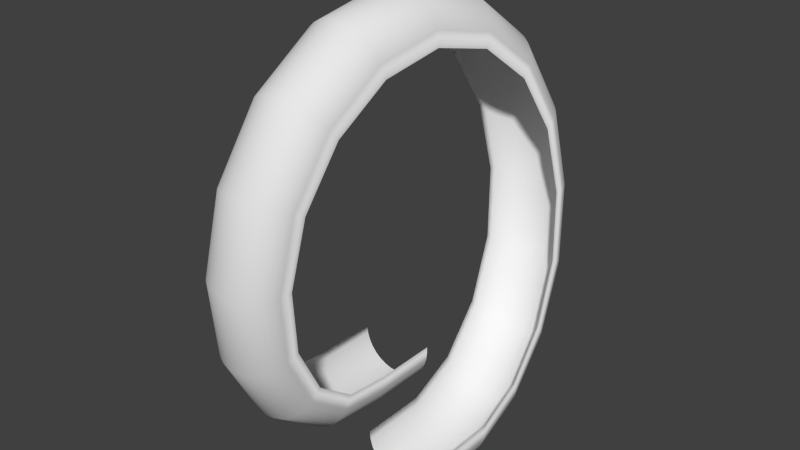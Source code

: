 # Source: looping.blend  (saved by Blender 2.72.0; exported with 4.5.12 LTS)
import bpy
from mathutils import Matrix  # noqa: F401  (used for matrix-valued properties, if any)

bpy.ops.wm.read_factory_settings(use_empty=True)
scene = bpy.context.scene
scene.name = 'Scene'

# ---- collections
col_collection_1 = bpy.data.collections.new('Collection 1'); scene.collection.children.link(col_collection_1)

# ---- world
world_world = bpy.data.worlds.new('World'); scene.world = world_world
world_world.color = (0.05088, 0.05088, 0.05088)
world_world.use_sun_shadow = False
world_world.sun_shadow_jitter_overblur = 0.0
world_world.cycles.sampling_method = 'MANUAL'
world_world.cycles.sample_map_resolution = 256

# ---- meshes
me_circle = bpy.data.meshes.new('Circle')
me_circle.from_pydata([(4.439, 1.0, 0.0), (4.439, -1.0, 0.0), (4.635, -0.9808, 0.0), (4.822, -0.9239, 0.0), (4.995, -0.8315, 0.0), (5.147, -0.7071, 0.0), (5.271, -0.5556, 0.0), (5.363, -0.3827, 0.0), (5.42, -0.1951, 0.0), (5.439, 9.656e-07, 0.0), (5.42, 0.1951, 0.0), (5.363, 0.3827, 0.0), (5.271, 0.5556, 0.0), (5.147, 0.7071, 0.0), (4.995, 0.8315, 0.0), (4.822, 0.9239, 0.0), (4.635, 0.9808, 0.0), (4.439, 1.0, 0.0), (4.439, 1.0, 0.0), (4.273, 1.0, -6.471e-16), (4.439, -1.0, 0.0), (4.102, 0.8125, -1.699), (4.102, -1.188, -1.699), (4.282, -1.168, -1.774), (4.455, -1.111, -1.845), (4.615, -1.019, -1.912), (4.755, -0.8946, -1.97), (4.87, -0.7431, -2.017), (4.955, -0.5702, -2.052), (5.008, -0.3826, -2.074), (5.025, -0.1875, -2.082), (5.008, 0.007591, -2.074), (4.955, 0.1952, -2.052), (4.87, 0.3681, -2.017), (4.755, 0.5196, -1.97), (4.615, 0.644, -1.912), (4.455, 0.7364, -1.845), (4.282, 0.7933, -1.774), (4.102, 0.8125, -1.699), (4.102, 0.8125, -1.699), (3.948, 0.8125, -1.635), (4.102, -1.188, -1.699), (3.139, 0.625, -3.139), (3.139, -1.375, -3.139), (3.277, -1.356, -3.277), (3.41, -1.299, -3.41), (3.532, -1.206, -3.532), (3.639, -1.082, -3.639), (3.727, -0.9306, -3.727), (3.792, -0.7577, -3.792), (3.833, -0.5701, -3.833), (3.846, -0.375, -3.846), (3.833, -0.1799, -3.833), (3.792, 0.007685, -3.792), (3.727, 0.1806, -3.727), (3.639, 0.3321, -3.639), (3.532, 0.4565, -3.532), (3.41, 0.5489, -3.41), (3.277, 0.6058, -3.277), (3.139, 0.625, -3.139), (3.139, 0.625, -3.139), (3.021, 0.625, -3.021), (3.139, -1.375, -3.139), (1.699, 0.4375, -4.102), (1.699, -1.562, -4.102), (1.774, -1.543, -4.282), (1.845, -1.486, -4.455), (1.912, -1.394, -4.615), (1.97, -1.27, -4.755), (2.017, -1.118, -4.87), (2.052, -0.9452, -4.955), (2.074, -0.7576, -5.008), (2.082, -0.5625, -5.025), (2.074, -0.3674, -5.008), (2.052, -0.1798, -4.955), (2.017, -0.006929, -4.87), (1.97, 0.1446, -4.755), (1.912, 0.269, -4.615), (1.845, 0.3614, -4.455), (1.774, 0.4183, -4.282), (1.699, 0.4375, -4.102), (1.699, 0.4375, -4.102), (1.635, 0.4375, -3.948), (1.699, -1.562, -4.102), (-1.941e-07, 0.25, -4.439), (-1.941e-07, -1.75, -4.439), (-2.026e-07, -1.731, -4.635), (-2.108e-07, -1.674, -4.822), (-2.183e-07, -1.581, -4.995), (-2.25e-07, -1.457, -5.147), (-2.304e-07, -1.306, -5.271), (-2.344e-07, -1.133, -5.363), (-2.369e-07, -0.9451, -5.42), (-2.378e-07, -0.75, -5.439), (-2.369e-07, -0.5549, -5.42), (-2.344e-07, -0.3673, -5.363), (-2.304e-07, -0.1944, -5.271), (-2.25e-07, -0.04289, -5.147), (-2.183e-07, 0.08147, -4.995), (-2.108e-07, 0.1739, -4.822), (-2.026e-07, 0.2308, -4.635), (-1.941e-07, 0.25, -4.439), (-1.941e-07, 0.25, -4.439), (-1.868e-07, 0.25, -4.273), (-1.941e-07, -1.75, -4.439), (-1.699, 0.0625, -4.102), (-1.699, -1.937, -4.102), (-1.774, -1.918, -4.282), (-1.845, -1.861, -4.455), (-1.912, -1.769, -4.615), (-1.97, -1.645, -4.755), (-2.017, -1.493, -4.87), (-2.052, -1.32, -4.955), (-2.074, -1.133, -5.008), (-2.082, -0.9375, -5.025), (-2.074, -0.7424, -5.008), (-2.052, -0.5548, -4.955), (-2.017, -0.3819, -4.87), (-1.97, -0.2304, -4.755), (-1.912, -0.106, -4.615), (-1.845, -0.01362, -4.455), (-1.774, 0.04329, -4.282), (-1.699, 0.0625, -4.102), (-1.699, 0.0625, -4.102), (-1.635, 0.0625, -3.948), (-1.699, -1.937, -4.102), (-3.139, -0.125, -3.139), (-3.139, -2.125, -3.139), (-3.277, -2.106, -3.277), (-3.41, -2.049, -3.41), (-3.532, -1.956, -3.532), (-3.639, -1.832, -3.639), (-3.727, -1.681, -3.727), (-3.792, -1.508, -3.792), (-3.833, -1.32, -3.833), (-3.846, -1.125, -3.846), (-3.833, -0.9299, -3.833), (-3.792, -0.7423, -3.792), (-3.727, -0.5694, -3.727), (-3.639, -0.4179, -3.639), (-3.532, -0.2935, -3.532), (-3.41, -0.2011, -3.41), (-3.277, -0.1442, -3.277), (-3.139, -0.125, -3.139), (-3.139, -0.125, -3.139), (-3.021, -0.125, -3.021), (-3.139, -2.125, -3.139), (-4.102, -0.3125, -1.699), (-4.102, -2.312, -1.699), (-4.282, -2.293, -1.774), (-4.455, -2.236, -1.845), (-4.615, -2.144, -1.912), (-4.755, -2.02, -1.97), (-4.87, -1.868, -2.017), (-4.955, -1.695, -2.052), (-5.008, -1.508, -2.074), (-5.025, -1.312, -2.082), (-5.008, -1.117, -2.074), (-4.955, -0.9298, -2.052), (-4.87, -0.7569, -2.017), (-4.755, -0.6054, -1.97), (-4.615, -0.481, -1.912), (-4.455, -0.3886, -1.845), (-4.282, -0.3317, -1.774), (-4.102, -0.3125, -1.699), (-4.102, -0.3125, -1.699), (-3.948, -0.3125, -1.635), (-4.102, -2.312, -1.699), (-4.439, -0.5, 3.881e-07), (-4.439, -2.5, 3.881e-07), (-4.635, -2.481, 4.052e-07), (-4.822, -2.424, 4.216e-07), (-4.995, -2.331, 4.367e-07), (-5.147, -2.207, 4.499e-07), (-5.271, -2.056, 4.608e-07), (-5.363, -1.883, 4.689e-07), (-5.42, -1.695, 4.739e-07), (-5.439, -1.5, 4.755e-07), (-5.42, -1.305, 4.739e-07), (-5.363, -1.117, 4.689e-07), (-5.271, -0.9444, 4.608e-07), (-5.147, -0.7929, 4.499e-07), (-4.995, -0.6685, 4.367e-07), (-4.822, -0.5761, 4.216e-07), (-4.635, -0.5192, 4.052e-07), (-4.439, -0.5, 3.881e-07), (-4.439, -0.5, 3.881e-07), (-4.273, -0.5, 3.735e-07), (-4.439, -2.5, 3.881e-07), (-4.102, -0.6875, 1.699), (-4.102, -2.687, 1.699), (-4.282, -2.668, 1.774), (-4.455, -2.611, 1.845), (-4.615, -2.519, 1.912), (-4.755, -2.395, 1.97), (-4.87, -2.243, 2.017), (-4.955, -2.07, 2.052), (-5.008, -1.883, 2.074), (-5.025, -1.687, 2.082), (-5.008, -1.492, 2.074), (-4.955, -1.305, 2.052), (-4.87, -1.132, 2.017), (-4.755, -0.9804, 1.97), (-4.615, -0.856, 1.912), (-4.455, -0.7636, 1.845), (-4.282, -0.7067, 1.774), (-4.102, -0.6875, 1.699), (-4.102, -0.6875, 1.699), (-3.948, -0.6875, 1.635), (-4.102, -2.687, 1.699), (-3.139, -0.875, 3.139), (-3.139, -2.875, 3.139), (-3.277, -2.856, 3.277), (-3.41, -2.799, 3.41), (-3.532, -2.706, 3.532), (-3.639, -2.582, 3.639), (-3.727, -2.431, 3.727), (-3.792, -2.258, 3.792), (-3.833, -2.07, 3.833), (-3.846, -1.875, 3.846), (-3.833, -1.68, 3.833), (-3.792, -1.492, 3.792), (-3.727, -1.319, 3.727), (-3.639, -1.168, 3.639), (-3.532, -1.044, 3.532), (-3.41, -0.9511, 3.41), (-3.277, -0.8942, 3.277), (-3.139, -0.875, 3.139), (-3.139, -0.875, 3.139), (-3.021, -0.875, 3.021), (-3.139, -2.875, 3.139), (-1.699, -1.062, 4.102), (-1.699, -3.062, 4.102), (-1.774, -3.043, 4.282), (-1.845, -2.986, 4.455), (-1.912, -2.894, 4.615), (-1.97, -2.77, 4.755), (-2.017, -2.618, 4.87), (-2.052, -2.445, 4.955), (-2.074, -2.258, 5.008), (-2.082, -2.062, 5.025), (-2.074, -1.867, 5.008), (-2.052, -1.68, 4.955), (-2.017, -1.507, 4.87), (-1.97, -1.355, 4.755), (-1.912, -1.231, 4.615), (-1.845, -1.139, 4.455), (-1.774, -1.082, 4.282), (-1.699, -1.062, 4.102), (-1.699, -1.062, 4.102), (-1.635, -1.062, 3.948), (-1.699, -3.062, 4.102), (5.294e-08, -1.25, 4.439), (5.294e-08, -3.25, 4.439), (5.527e-08, -3.231, 4.635), (5.75e-08, -3.174, 4.822), (5.957e-08, -3.081, 4.995), (6.137e-08, -2.957, 5.147), (6.286e-08, -2.806, 5.271), (6.396e-08, -2.633, 5.363), (6.464e-08, -2.445, 5.42), (6.487e-08, -2.25, 5.439), (6.464e-08, -2.055, 5.42), (6.396e-08, -1.867, 5.363), (6.286e-08, -1.694, 5.271), (6.137e-08, -1.543, 5.147), (5.957e-08, -1.419, 4.995), (5.75e-08, -1.326, 4.822), (5.527e-08, -1.269, 4.635), (5.294e-08, -1.25, 4.439), (5.294e-08, -1.25, 4.439), (5.095e-08, -1.25, 4.273), (5.294e-08, -3.25, 4.439), (1.699, -1.437, 4.102), (1.699, -3.437, 4.102), (1.774, -3.418, 4.282), (1.845, -3.361, 4.455), (1.912, -3.269, 4.615), (1.97, -3.145, 4.755), (2.017, -2.993, 4.87), (2.052, -2.82, 4.955), (2.074, -2.633, 5.008), (2.082, -2.437, 5.025), (2.074, -2.242, 5.008), (2.052, -2.055, 4.955), (2.017, -1.882, 4.87), (1.97, -1.73, 4.755), (1.912, -1.606, 4.615), (1.845, -1.514, 4.455), (1.774, -1.457, 4.282), (1.699, -1.437, 4.102), (1.699, -1.437, 4.102), (1.635, -1.437, 3.948), (1.699, -3.437, 4.102), (3.139, -1.625, 3.139), (3.139, -3.625, 3.139), (3.277, -3.606, 3.277), (3.41, -3.549, 3.41), (3.532, -3.456, 3.532), (3.639, -3.332, 3.639), (3.727, -3.181, 3.727), (3.792, -3.008, 3.792), (3.833, -2.82, 3.833), (3.846, -2.625, 3.846), (3.833, -2.43, 3.833), (3.792, -2.242, 3.792), (3.727, -2.069, 3.727), (3.639, -1.918, 3.639), (3.532, -1.794, 3.532), (3.41, -1.701, 3.41), (3.277, -1.644, 3.277), (3.139, -1.625, 3.139), (3.139, -1.625, 3.139), (3.021, -1.625, 3.021), (3.139, -3.625, 3.139), (4.102, -1.812, 1.699), (4.102, -3.812, 1.699), (4.282, -3.793, 1.774), (4.455, -3.736, 1.845), (4.615, -3.644, 1.912), (4.755, -3.52, 1.97), (4.87, -3.368, 2.017), (4.955, -3.195, 2.052), (5.008, -3.008, 2.074), (5.025, -2.812, 2.082), (5.008, -2.617, 2.074), (4.955, -2.43, 2.052), (4.87, -2.257, 2.017), (4.755, -2.105, 1.97), (4.615, -1.981, 1.912), (4.455, -1.889, 1.845), (4.282, -1.832, 1.774), (4.102, -1.812, 1.699), (4.102, -1.812, 1.699), (3.948, -1.812, 1.635), (4.102, -3.812, 1.699), (4.439, -2.0, -7.762e-07), (4.439, -4.0, -7.762e-07), (4.635, -3.981, -8.103e-07), (4.822, -3.924, -8.431e-07), (4.995, -3.831, -8.734e-07), (5.147, -3.707, -8.999e-07), (5.271, -3.556, -9.216e-07), (5.363, -3.383, -9.378e-07), (5.42, -3.195, -9.477e-07), (5.439, -3.0, -9.511e-07), (5.42, -2.805, -9.477e-07), (5.363, -2.617, -9.378e-07), (5.271, -2.444, -9.216e-07), (5.147, -2.293, -8.999e-07), (4.995, -2.169, -8.734e-07), (4.822, -2.076, -8.431e-07), (4.635, -2.019, -8.103e-07), (4.439, -2.0, -7.762e-07), (4.439, -2.0, -7.762e-07), (4.273, -2.0, -7.471e-07), (4.439, -4.0, -7.762e-07), (4.439, -2.0, -1.961), (4.439, -4.0, -1.961), (4.635, -3.981, -1.961), (4.822, -3.924, -1.961), (4.995, -3.831, -1.961), (5.147, -3.707, -1.961), (5.271, -3.556, -1.961), (5.363, -3.383, -1.961), (5.42, -3.195, -1.961), (5.439, -3.0, -1.961), (5.42, -2.805, -1.961), (5.363, -2.617, -1.961), (5.271, -2.444, -1.961), (5.147, -2.293, -1.961), (4.995, -2.169, -1.961), (4.822, -2.076, -1.961), (4.635, -2.019, -1.961), (4.439, -2.0, -1.961), (4.439, -2.0, -1.961), (4.273, -2.0, -1.961), (4.439, -4.0, -1.961), (4.439, 1.0, 1.961), (4.439, -1.0, 1.961), (4.635, -0.9808, 1.961), (4.822, -0.9239, 1.961), (4.995, -0.8315, 1.961), (5.147, -0.7071, 1.961), (5.271, -0.5556, 1.961), (5.363, -0.3827, 1.961), (5.42, -0.1951, 1.961), (5.439, 8.398e-07, 1.961), (5.42, 0.1951, 1.961), (5.363, 0.3827, 1.961), (5.271, 0.5556, 1.961), (5.147, 0.7071, 1.961), (4.995, 0.8315, 1.961), (4.822, 0.9239, 1.961), (4.635, 0.9808, 1.961), (4.439, 1.0, 1.961), (4.439, 1.0, 1.961), (4.273, 1.0, 1.961), (4.439, -1.0, 1.961)], [], [(2, 1, 22, 23), (23, 22, 43, 44), (44, 43, 64, 65), (65, 64, 85, 86), (86, 85, 106, 107), (107, 106, 127, 128), (128, 127, 148, 149), (149, 148, 169, 170), (170, 169, 190, 191), (191, 190, 211, 212), (212, 211, 232, 233), (233, 232, 253, 254), (254, 253, 274, 275), (275, 274, 295, 296), (296, 295, 316, 317), (317, 316, 337, 338), (3, 2, 23, 24), (24, 23, 44, 45), (45, 44, 65, 66), (66, 65, 86, 87), (87, 86, 107, 108), (108, 107, 128, 129), (129, 128, 149, 150), (150, 149, 170, 171), (171, 170, 191, 192), (192, 191, 212, 213), (213, 212, 233, 234), (234, 233, 254, 255), (255, 254, 275, 276), (276, 275, 296, 297), (297, 296, 317, 318), (318, 317, 338, 339), (4, 3, 24, 25), (25, 24, 45, 46), (46, 45, 66, 67), (67, 66, 87, 88), (88, 87, 108, 109), (109, 108, 129, 130), (130, 129, 150, 151), (151, 150, 171, 172), (172, 171, 192, 193), (193, 192, 213, 214), (214, 213, 234, 235), (235, 234, 255, 256), (256, 255, 276, 277), (277, 276, 297, 298), (298, 297, 318, 319), (319, 318, 339, 340), (5, 4, 25, 26), (26, 25, 46, 47), (47, 46, 67, 68), (68, 67, 88, 89), (89, 88, 109, 110), (110, 109, 130, 131), (131, 130, 151, 152), (152, 151, 172, 173), (173, 172, 193, 194), (194, 193, 214, 215), (215, 214, 235, 236), (236, 235, 256, 257), (257, 256, 277, 278), (278, 277, 298, 299), (299, 298, 319, 320), (320, 319, 340, 341), (6, 5, 26, 27), (27, 26, 47, 48), (48, 47, 68, 69), (69, 68, 89, 90), (90, 89, 110, 111), (111, 110, 131, 132), (132, 131, 152, 153), (153, 152, 173, 174), (174, 173, 194, 195), (195, 194, 215, 216), (216, 215, 236, 237), (237, 236, 257, 258), (258, 257, 278, 279), (279, 278, 299, 300), (300, 299, 320, 321), (321, 320, 341, 342), (7, 6, 27, 28), (28, 27, 48, 49), (49, 48, 69, 70), (70, 69, 90, 91), (91, 90, 111, 112), (112, 111, 132, 133), (133, 132, 153, 154), (154, 153, 174, 175), (175, 174, 195, 196), (196, 195, 216, 217), (217, 216, 237, 238), (238, 237, 258, 259), (259, 258, 279, 280), (280, 279, 300, 301), (301, 300, 321, 322), (322, 321, 342, 343), (8, 7, 28, 29), (29, 28, 49, 50), (50, 49, 70, 71), (71, 70, 91, 92), (92, 91, 112, 113), (113, 112, 133, 134), (134, 133, 154, 155), (155, 154, 175, 176), (176, 175, 196, 197), (197, 196, 217, 218), (218, 217, 238, 239), (239, 238, 259, 260), (260, 259, 280, 281), (281, 280, 301, 302), (302, 301, 322, 323), (323, 322, 343, 344), (9, 8, 29, 30), (30, 29, 50, 51), (51, 50, 71, 72), (72, 71, 92, 93), (93, 92, 113, 114), (114, 113, 134, 135), (135, 134, 155, 156), (156, 155, 176, 177), (177, 176, 197, 198), (198, 197, 218, 219), (219, 218, 239, 240), (240, 239, 260, 261), (261, 260, 281, 282), (282, 281, 302, 303), (303, 302, 323, 324), (324, 323, 344, 345), (10, 9, 30, 31), (31, 30, 51, 52), (52, 51, 72, 73), (73, 72, 93, 94), (94, 93, 114, 115), (115, 114, 135, 136), (136, 135, 156, 157), (157, 156, 177, 178), (178, 177, 198, 199), (199, 198, 219, 220), (220, 219, 240, 241), (241, 240, 261, 262), (262, 261, 282, 283), (283, 282, 303, 304), (304, 303, 324, 325), (325, 324, 345, 346), (11, 10, 31, 32), (32, 31, 52, 53), (53, 52, 73, 74), (74, 73, 94, 95), (95, 94, 115, 116), (116, 115, 136, 137), (137, 136, 157, 158), (158, 157, 178, 179), (179, 178, 199, 200), (200, 199, 220, 221), (221, 220, 241, 242), (242, 241, 262, 263), (263, 262, 283, 284), (284, 283, 304, 305), (305, 304, 325, 326), (326, 325, 346, 347), (12, 11, 32, 33), (33, 32, 53, 54), (54, 53, 74, 75), (75, 74, 95, 96), (96, 95, 116, 117), (117, 116, 137, 138), (138, 137, 158, 159), (159, 158, 179, 180), (180, 179, 200, 201), (201, 200, 221, 222), (222, 221, 242, 243), (243, 242, 263, 264), (264, 263, 284, 285), (285, 284, 305, 306), (306, 305, 326, 327), (327, 326, 347, 348), (13, 12, 33, 34), (34, 33, 54, 55), (55, 54, 75, 76), (76, 75, 96, 97), (97, 96, 117, 118), (118, 117, 138, 139), (139, 138, 159, 160), (160, 159, 180, 181), (181, 180, 201, 202), (202, 201, 222, 223), (223, 222, 243, 244), (244, 243, 264, 265), (265, 264, 285, 286), (286, 285, 306, 307), (307, 306, 327, 328), (328, 327, 348, 349), (14, 13, 34, 35), (35, 34, 55, 56), (56, 55, 76, 77), (77, 76, 97, 98), (98, 97, 118, 119), (119, 118, 139, 140), (140, 139, 160, 161), (161, 160, 181, 182), (182, 181, 202, 203), (203, 202, 223, 224), (224, 223, 244, 245), (245, 244, 265, 266), (266, 265, 286, 287), (287, 286, 307, 308), (308, 307, 328, 329), (329, 328, 349, 350), (15, 14, 35, 36), (36, 35, 56, 57), (57, 56, 77, 78), (78, 77, 98, 99), (99, 98, 119, 120), (120, 119, 140, 141), (141, 140, 161, 162), (162, 161, 182, 183), (183, 182, 203, 204), (204, 203, 224, 225), (225, 224, 245, 246), (246, 245, 266, 267), (267, 266, 287, 288), (288, 287, 308, 309), (309, 308, 329, 330), (330, 329, 350, 351), (16, 15, 36, 37), (37, 36, 57, 58), (58, 57, 78, 79), (79, 78, 99, 100), (100, 99, 120, 121), (121, 120, 141, 142), (142, 141, 162, 163), (163, 162, 183, 184), (184, 183, 204, 205), (205, 204, 225, 226), (226, 225, 246, 247), (247, 246, 267, 268), (268, 267, 288, 289), (289, 288, 309, 310), (310, 309, 330, 331), (331, 330, 351, 352), (0, 16, 37, 21), (21, 37, 58, 42), (42, 58, 79, 63), (63, 79, 100, 84), (84, 100, 121, 105), (105, 121, 142, 126), (126, 142, 163, 147), (147, 163, 184, 168), (168, 184, 205, 189), (189, 205, 226, 210), (210, 226, 247, 231), (231, 247, 268, 252), (252, 268, 289, 273), (273, 289, 310, 294), (294, 310, 331, 315), (315, 331, 352, 336), (17, 0, 21, 38), (38, 21, 42, 59), (59, 42, 63, 80), (80, 63, 84, 101), (101, 84, 105, 122), (122, 105, 126, 143), (143, 126, 147, 164), (164, 147, 168, 185), (185, 168, 189, 206), (206, 189, 210, 227), (227, 210, 231, 248), (248, 231, 252, 269), (269, 252, 273, 290), (290, 273, 294, 311), (311, 294, 315, 332), (332, 315, 336, 353), (18, 17, 38, 39), (39, 38, 59, 60), (60, 59, 80, 81), (81, 80, 101, 102), (102, 101, 122, 123), (123, 122, 143, 144), (144, 143, 164, 165), (165, 164, 185, 186), (186, 185, 206, 207), (207, 206, 227, 228), (228, 227, 248, 249), (249, 248, 269, 270), (270, 269, 290, 291), (291, 290, 311, 312), (312, 311, 332, 333), (333, 332, 353, 354), (19, 18, 39, 40), (40, 39, 60, 61), (61, 60, 81, 82), (82, 81, 102, 103), (103, 102, 123, 124), (124, 123, 144, 145), (145, 144, 165, 166), (166, 165, 186, 187), (187, 186, 207, 208), (208, 207, 228, 229), (229, 228, 249, 250), (250, 249, 270, 271), (271, 270, 291, 292), (292, 291, 312, 313), (313, 312, 333, 334), (334, 333, 354, 355), (1, 20, 41, 22), (22, 41, 62, 43), (43, 62, 83, 64), (64, 83, 104, 85), (85, 104, 125, 106), (106, 125, 146, 127), (127, 146, 167, 148), (148, 167, 188, 169), (169, 188, 209, 190), (190, 209, 230, 211), (211, 230, 251, 232), (232, 251, 272, 253), (253, 272, 293, 274), (274, 293, 314, 295), (295, 314, 335, 316), (316, 335, 356, 337), (353, 336, 357, 374), (343, 342, 363, 364), (347, 346, 367, 368), (340, 339, 360, 361), (351, 350, 371, 372), (354, 353, 374, 375), (344, 343, 364, 365), (348, 347, 368, 369), (341, 340, 361, 362), (352, 351, 372, 373), (355, 354, 375, 376), (345, 344, 365, 366), (338, 337, 358, 359), (349, 348, 369, 370), (342, 341, 362, 363), (336, 352, 373, 357), (337, 356, 377, 358), (346, 345, 366, 367), (339, 338, 359, 360), (350, 349, 370, 371), (3, 4, 382, 381), (14, 15, 393, 392), (1, 2, 380, 379), (12, 13, 391, 390), (10, 11, 389, 388), (18, 19, 397, 396), (8, 9, 387, 386), (0, 17, 395, 378), (6, 7, 385, 384), (4, 5, 383, 382), (15, 16, 394, 393), (2, 3, 381, 380), (13, 14, 392, 391), (11, 12, 390, 389), (20, 1, 379, 398), (9, 10, 388, 387), (17, 18, 396, 395), (7, 8, 386, 385), (5, 6, 384, 383), (16, 0, 378, 394)])
me_circle.polygons.foreach_set('use_smooth', [True] * 360)
me_circle.use_remesh_preserve_volume = False
me_circle.use_remesh_preserve_attributes = False
me_circle.use_mirror_vertex_groups = False
me_circle.update()

# ---- objects
ob_looping = bpy.data.objects.new('looping', me_circle)

# ---- transforms, parenting, visibility, modifiers, constraints
ob_looping.location = (2.0, 0.3862, 4.5)
ob_looping.rotation_euler = (1.571, 1.571, 0.0)
ob_looping.scale = (1.2, 1.2, 1.02)
ob_looping.lineart.crease_threshold = 0.0

# ---- collection membership
col_collection_1.objects.link(ob_looping)

# ---- scene / render settings (as saved in the file)
scene.frame_start = 1; scene.frame_end = 250; scene.frame_set(1)
scene.render.engine = 'BLENDER_EEVEE_NEXT'
scene.render.resolution_percentage = 50
scene.render.dither_intensity = 0.0
scene.cycles.use_denoising = False
scene.cycles.samples = 10
scene.cycles.sampling_pattern = 'TABULATED_SOBOL'
scene.cycles.light_sampling_threshold = 0.0
scene.cycles.use_adaptive_sampling = False
scene.cycles.use_light_tree = False
scene.cycles.blur_glossy = 0.0
scene.cycles.pixel_filter_type = 'GAUSSIAN'
scene.cycles.sample_clamp_indirect = 0.0
scene.view_settings.view_transform = 'Standard'
bpy.context.view_layer.update()

# ---- added for rendering (the .blend has no active camera and no usable light): camera, sun
cam_auto = bpy.data.cameras.new('AutoCamera')
cam_auto.lens = 50.0
cam_auto.sensor_width = 36.0
cam_auto.clip_end = 1000.0
ob_auto_camera = bpy.data.objects.new('AutoCamera', cam_auto)
scene.collection.objects.link(ob_auto_camera)
ob_auto_camera.location = (16.9963, -19.7694, 17.9371)
ob_auto_camera.rotation_euler = (1.09748, -7.21219e-08, 0.694738)
scene.camera = ob_auto_camera
light_auto_sun = bpy.data.lights.new('AutoSun', 'SUN')
light_auto_sun.energy = 3.0
light_auto_sun.angle = 0.0523599
ob_auto_sun = bpy.data.objects.new('AutoSun', light_auto_sun)
scene.collection.objects.link(ob_auto_sun)
ob_auto_sun.rotation_euler = (0.872665, 0.174533, 0.523599)
bpy.context.view_layer.update()
